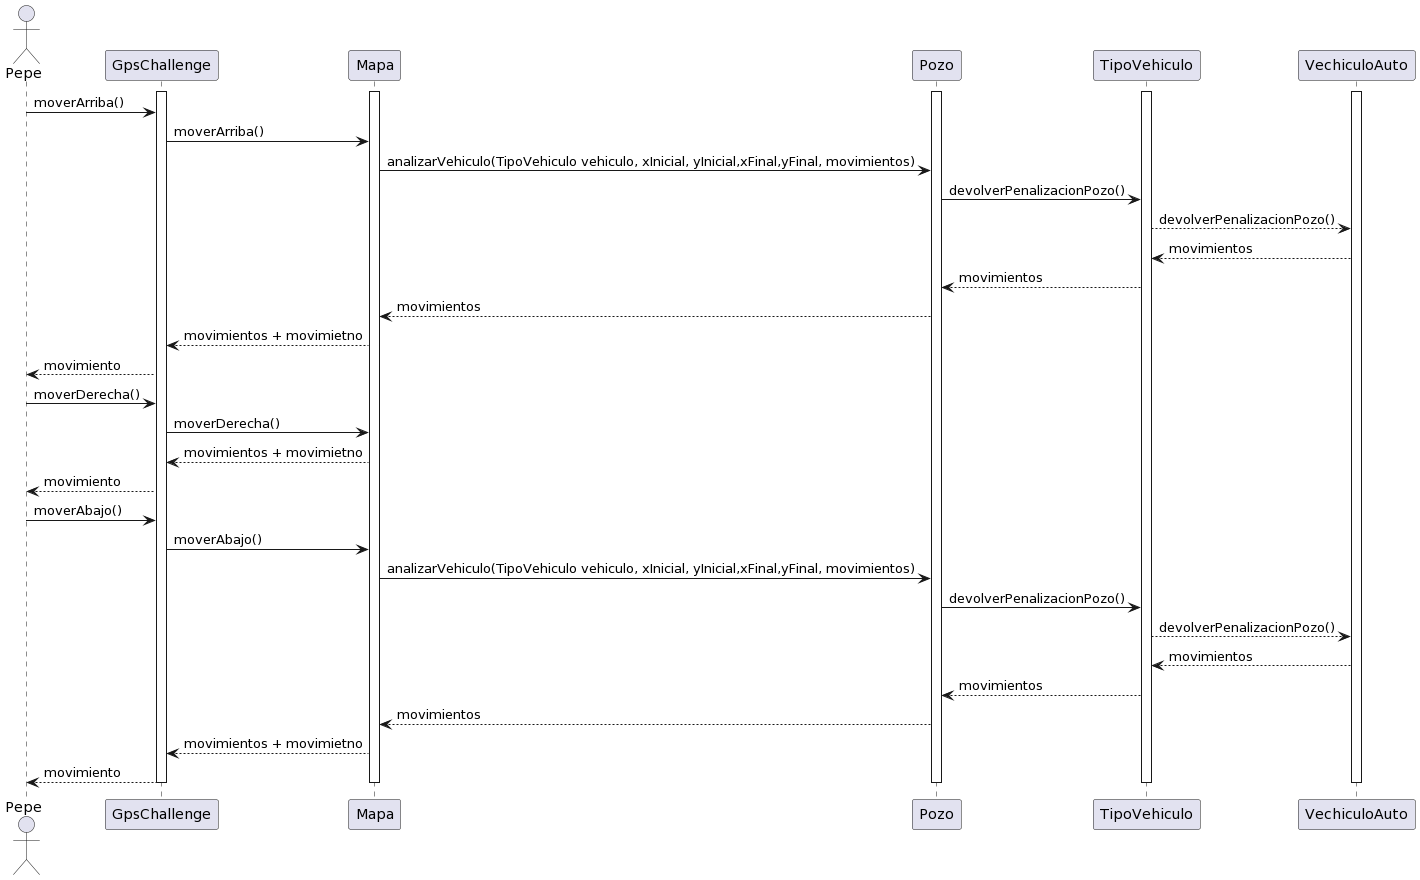

The diagram above was rendered by PlantUML. Its source (embedded in the PNG):
@startuml
actor Pepe
activate GpsChallenge
activate Mapa
activate Pozo
activate TipoVehiculo
activate VechiculoAuto 

Pepe-> GpsChallenge: moverArriba()
GpsChallenge -> Mapa: moverArriba()
Mapa -> Pozo: analizarVehiculo(TipoVehiculo vehiculo, xInicial, yInicial,xFinal,yFinal, movimientos)

Pozo-> TipoVehiculo: devolverPenalizacionPozo()
TipoVehiculo--> VechiculoAuto : devolverPenalizacionPozo()
VechiculoAuto --> TipoVehiculo: movimientos
TipoVehiculo--> Pozo: movimientos
Pozo--> Mapa: movimientos
Mapa --> GpsChallenge: movimientos + movimietno
GpsChallenge --> Pepe: movimiento

Pepe-> GpsChallenge: moverDerecha()
GpsChallenge -> Mapa: moverDerecha()
Mapa --> GpsChallenge: movimientos + movimietno
GpsChallenge --> Pepe: movimiento

Pepe-> GpsChallenge: moverAbajo()
GpsChallenge -> Mapa: moverAbajo()
Mapa -> Pozo: analizarVehiculo(TipoVehiculo vehiculo, xInicial, yInicial,xFinal,yFinal, movimientos)
Pozo-> TipoVehiculo: devolverPenalizacionPozo()
TipoVehiculo--> VechiculoAuto: devolverPenalizacionPozo()
VechiculoAuto --> TipoVehiculo: movimientos
TipoVehiculo--> Pozo: movimientos

Pozo--> Mapa: movimientos

Mapa --> GpsChallenge: movimientos + movimietno

GpsChallenge --> Pepe: movimiento
deactivate VechiculoAuto 
deactivate TipoVehiculo
deactivate Pozo
deactivate Mapa
deactivate GpsChallenge
@enduml